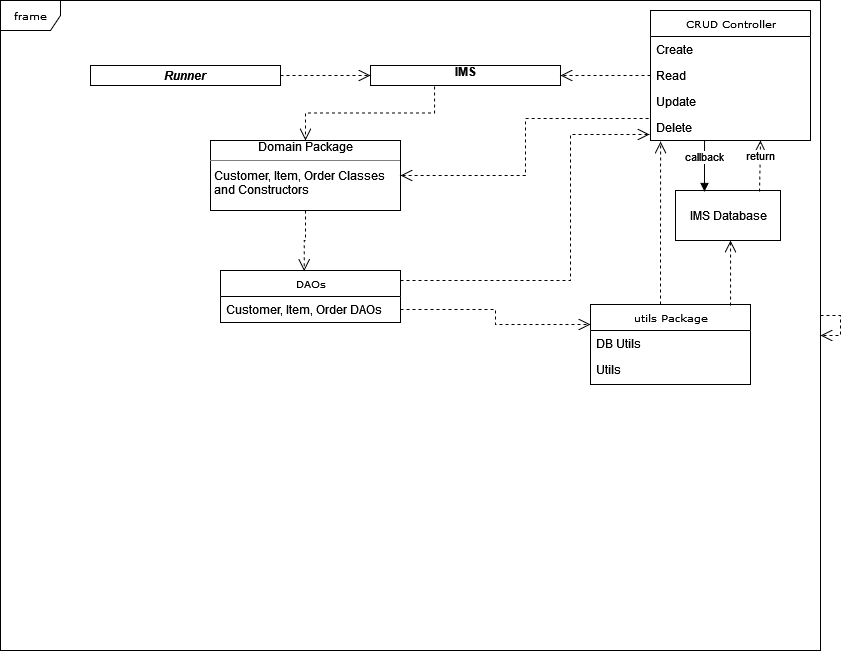

The diagram above was exported from draw.io. Its source (the exported page's mxGraphModel, read from the mxfile embedded in the PNG):
<mxGraphModel dx="1659" dy="452" grid="1" gridSize="10" guides="1" tooltips="1" connect="1" arrows="1" fold="1" page="1" pageScale="1" pageWidth="850" pageHeight="1100" background="none" math="0" shadow="0">
  <root>
    <mxCell id="0" />
    <mxCell id="1" parent="0" />
    <mxCell id="17acba5748e5396b-1" value="frame" style="shape=umlFrame;whiteSpace=wrap;html=1;rounded=0;shadow=0;comic=0;labelBackgroundColor=none;strokeWidth=1;fontFamily=Verdana;fontSize=10;align=center;" parent="1" vertex="1">
      <mxGeometry x="-70" y="70" width="820" height="650" as="geometry" />
    </mxCell>
    <mxCell id="17acba5748e5396b-20" value="CRUD Controller" style="swimlane;html=1;fontStyle=0;childLayout=stackLayout;horizontal=1;startSize=26;fillColor=none;horizontalStack=0;resizeParent=1;resizeLast=0;collapsible=1;marginBottom=0;swimlaneFillColor=#ffffff;rounded=0;shadow=0;comic=0;labelBackgroundColor=none;strokeWidth=1;fontFamily=Verdana;fontSize=10;align=center;" parent="1" vertex="1">
      <mxGeometry x="580" y="80" width="160" height="130" as="geometry" />
    </mxCell>
    <mxCell id="17acba5748e5396b-26" value="Create" style="text;html=1;strokeColor=none;fillColor=none;align=left;verticalAlign=top;spacingLeft=4;spacingRight=4;whiteSpace=wrap;overflow=hidden;rotatable=0;points=[[0,0.5],[1,0.5]];portConstraint=eastwest;" parent="17acba5748e5396b-20" vertex="1">
      <mxGeometry y="26" width="160" height="26" as="geometry" />
    </mxCell>
    <mxCell id="yymPzYbcPn3GjtqZFt0R-1" value="Read" style="text;html=1;strokeColor=none;fillColor=none;align=left;verticalAlign=top;spacingLeft=4;spacingRight=4;whiteSpace=wrap;overflow=hidden;rotatable=0;points=[[0,0.5],[1,0.5]];portConstraint=eastwest;" vertex="1" parent="17acba5748e5396b-20">
      <mxGeometry y="52" width="160" height="26" as="geometry" />
    </mxCell>
    <mxCell id="yymPzYbcPn3GjtqZFt0R-2" value="Update" style="text;html=1;strokeColor=none;fillColor=none;align=left;verticalAlign=top;spacingLeft=4;spacingRight=4;whiteSpace=wrap;overflow=hidden;rotatable=0;points=[[0,0.5],[1,0.5]];portConstraint=eastwest;" vertex="1" parent="17acba5748e5396b-20">
      <mxGeometry y="78" width="160" height="26" as="geometry" />
    </mxCell>
    <mxCell id="yymPzYbcPn3GjtqZFt0R-3" value="Delete" style="text;html=1;strokeColor=none;fillColor=none;align=left;verticalAlign=top;spacingLeft=4;spacingRight=4;whiteSpace=wrap;overflow=hidden;rotatable=0;points=[[0,0.5],[1,0.5]];portConstraint=eastwest;" vertex="1" parent="17acba5748e5396b-20">
      <mxGeometry y="104" width="160" height="26" as="geometry" />
    </mxCell>
    <mxCell id="17acba5748e5396b-30" value="DAOs" style="swimlane;html=1;fontStyle=0;childLayout=stackLayout;horizontal=1;startSize=26;fillColor=none;horizontalStack=0;resizeParent=1;resizeLast=0;collapsible=1;marginBottom=0;swimlaneFillColor=#ffffff;rounded=0;shadow=0;comic=0;labelBackgroundColor=none;strokeWidth=1;fontFamily=Verdana;fontSize=10;align=center;" parent="1" vertex="1">
      <mxGeometry x="150" y="340" width="180" height="52" as="geometry" />
    </mxCell>
    <mxCell id="yymPzYbcPn3GjtqZFt0R-14" value="Customer, Item, Order DAOs" style="text;html=1;strokeColor=none;fillColor=none;align=left;verticalAlign=top;spacingLeft=4;spacingRight=4;whiteSpace=wrap;overflow=hidden;rotatable=0;points=[[0,0.5],[1,0.5]];portConstraint=eastwest;" vertex="1" parent="17acba5748e5396b-30">
      <mxGeometry y="26" width="180" height="26" as="geometry" />
    </mxCell>
    <mxCell id="5d2195bd80daf111-23" style="edgeStyle=orthogonalEdgeStyle;rounded=0;html=1;dashed=1;labelBackgroundColor=none;startFill=0;endArrow=open;endFill=0;endSize=10;fontFamily=Verdana;fontSize=10;" parent="1" source="17acba5748e5396b-1" target="17acba5748e5396b-1" edge="1">
      <mxGeometry relative="1" as="geometry">
        <Array as="points" />
      </mxGeometry>
    </mxCell>
    <mxCell id="5d2195bd80daf111-19" value="&lt;p style=&quot;margin:0px;margin-top:4px;text-align:center;&quot;&gt;&lt;i&gt;&lt;b&gt;Runner&lt;/b&gt;&lt;/i&gt;&lt;b&gt;&lt;/b&gt;&lt;/p&gt;&lt;hr size=&quot;1&quot;&gt;" style="verticalAlign=top;align=left;overflow=fill;fontSize=12;fontFamily=Helvetica;html=1;rounded=0;shadow=0;comic=0;labelBackgroundColor=none;strokeWidth=1" parent="1" vertex="1">
      <mxGeometry x="20" y="135" width="190" height="20" as="geometry" />
    </mxCell>
    <mxCell id="5d2195bd80daf111-29" style="edgeStyle=orthogonalEdgeStyle;rounded=0;html=1;dashed=1;labelBackgroundColor=none;startFill=0;endArrow=open;endFill=0;endSize=10;fontFamily=Verdana;fontSize=10;entryX=0.465;entryY=0.011;entryDx=0;entryDy=0;exitX=0.5;exitY=1;exitDx=0;exitDy=0;entryPerimeter=0;" parent="1" source="5d2195bd80daf111-20" target="17acba5748e5396b-30" edge="1">
      <mxGeometry relative="1" as="geometry">
        <Array as="points" />
      </mxGeometry>
    </mxCell>
    <mxCell id="5d2195bd80daf111-20" value="&lt;span style=&quot;white-space: pre;&quot;&gt;&#09;&lt;/span&gt;&lt;span style=&quot;white-space: pre;&quot;&gt;&#09;&lt;/span&gt;Domain Package&lt;br&gt;&lt;hr size=&quot;1&quot;&gt;&lt;p style=&quot;margin:0px;margin-left:4px;&quot;&gt;Customer, Item, Order Classes&lt;/p&gt;&lt;p style=&quot;margin:0px;margin-left:4px;&quot;&gt;and Constructors&lt;br&gt;&lt;/p&gt;" style="verticalAlign=top;align=left;overflow=fill;fontSize=12;fontFamily=Helvetica;html=1;rounded=0;shadow=0;comic=0;labelBackgroundColor=none;strokeWidth=1" parent="1" vertex="1">
      <mxGeometry x="140" y="210" width="190" height="70" as="geometry" />
    </mxCell>
    <mxCell id="yymPzYbcPn3GjtqZFt0R-8" value="utils Package" style="swimlane;html=1;fontStyle=0;childLayout=stackLayout;horizontal=1;startSize=26;fillColor=none;horizontalStack=0;resizeParent=1;resizeLast=0;collapsible=1;marginBottom=0;swimlaneFillColor=#ffffff;rounded=0;shadow=0;comic=0;labelBackgroundColor=none;strokeWidth=1;fontFamily=Verdana;fontSize=10;align=center;" vertex="1" parent="1">
      <mxGeometry x="520" y="374" width="160" height="80" as="geometry" />
    </mxCell>
    <mxCell id="yymPzYbcPn3GjtqZFt0R-12" value="DB Utils" style="text;html=1;strokeColor=none;fillColor=none;align=left;verticalAlign=top;spacingLeft=4;spacingRight=4;whiteSpace=wrap;overflow=hidden;rotatable=0;points=[[0,0.5],[1,0.5]];portConstraint=eastwest;" vertex="1" parent="yymPzYbcPn3GjtqZFt0R-8">
      <mxGeometry y="26" width="160" height="26" as="geometry" />
    </mxCell>
    <mxCell id="yymPzYbcPn3GjtqZFt0R-18" value="Utils" style="text;html=1;strokeColor=none;fillColor=none;align=left;verticalAlign=top;spacingLeft=4;spacingRight=4;whiteSpace=wrap;overflow=hidden;rotatable=0;points=[[0,0.5],[1,0.5]];portConstraint=eastwest;" vertex="1" parent="yymPzYbcPn3GjtqZFt0R-8">
      <mxGeometry y="52" width="160" height="26" as="geometry" />
    </mxCell>
    <mxCell id="yymPzYbcPn3GjtqZFt0R-15" value="&lt;div align=&quot;center&quot;&gt;&lt;b&gt;IMS&lt;/b&gt;&lt;/div&gt;" style="verticalAlign=top;align=center;overflow=fill;fontSize=12;fontFamily=Helvetica;html=1;rounded=0;shadow=0;comic=0;labelBackgroundColor=none;strokeWidth=1" vertex="1" parent="1">
      <mxGeometry x="300" y="135" width="190" height="20" as="geometry" />
    </mxCell>
    <mxCell id="yymPzYbcPn3GjtqZFt0R-19" value="IMS Database" style="html=1;points=[];perimeter=orthogonalPerimeter;" vertex="1" parent="1">
      <mxGeometry x="605" y="260" width="105" height="50" as="geometry" />
    </mxCell>
    <mxCell id="yymPzYbcPn3GjtqZFt0R-20" value="callback" style="html=1;verticalAlign=bottom;endArrow=block;entryX=0.276;entryY=0.02;rounded=0;exitX=0.244;exitY=1;exitDx=0;exitDy=0;exitPerimeter=0;entryDx=0;entryDy=0;entryPerimeter=0;" edge="1" target="yymPzYbcPn3GjtqZFt0R-19" parent="1">
      <mxGeometry relative="1" as="geometry">
        <mxPoint x="634.04" y="210" as="sourcePoint" />
      </mxGeometry>
    </mxCell>
    <mxCell id="yymPzYbcPn3GjtqZFt0R-21" value="return" style="html=1;verticalAlign=bottom;endArrow=open;dashed=1;endSize=8;exitX=0.8;exitY=0.02;rounded=0;exitDx=0;exitDy=0;exitPerimeter=0;" edge="1" source="yymPzYbcPn3GjtqZFt0R-19" parent="1">
      <mxGeometry relative="1" as="geometry">
        <mxPoint x="690" y="210" as="targetPoint" />
      </mxGeometry>
    </mxCell>
    <mxCell id="yymPzYbcPn3GjtqZFt0R-22" style="edgeStyle=orthogonalEdgeStyle;rounded=0;html=1;dashed=1;labelBackgroundColor=none;startFill=0;endArrow=open;endFill=0;endSize=10;fontFamily=Verdana;fontSize=10;entryX=0;entryY=0.5;entryDx=0;entryDy=0;exitX=1;exitY=0.5;exitDx=0;exitDy=0;" edge="1" parent="1" source="5d2195bd80daf111-19" target="yymPzYbcPn3GjtqZFt0R-15">
      <mxGeometry relative="1" as="geometry">
        <mxPoint x="210" y="140" as="sourcePoint" />
        <mxPoint x="315" y="189" as="targetPoint" />
      </mxGeometry>
    </mxCell>
    <mxCell id="yymPzYbcPn3GjtqZFt0R-23" style="edgeStyle=orthogonalEdgeStyle;rounded=0;html=1;dashed=1;labelBackgroundColor=none;startFill=0;endArrow=open;endFill=0;endSize=10;fontFamily=Verdana;fontSize=10;entryX=0.5;entryY=0;entryDx=0;entryDy=0;exitX=0.337;exitY=1.05;exitDx=0;exitDy=0;exitPerimeter=0;" edge="1" parent="1" source="yymPzYbcPn3GjtqZFt0R-15" target="5d2195bd80daf111-20">
      <mxGeometry relative="1" as="geometry">
        <mxPoint x="490" y="142.5" as="sourcePoint" />
        <mxPoint x="580" y="147.5" as="targetPoint" />
      </mxGeometry>
    </mxCell>
    <mxCell id="yymPzYbcPn3GjtqZFt0R-24" style="edgeStyle=orthogonalEdgeStyle;rounded=0;html=1;dashed=1;labelBackgroundColor=none;startFill=0;endArrow=open;endFill=0;endSize=10;fontFamily=Verdana;fontSize=10;exitX=-0.012;exitY=0.154;exitDx=0;exitDy=0;exitPerimeter=0;entryX=1;entryY=0.5;entryDx=0;entryDy=0;" edge="1" parent="1" source="yymPzYbcPn3GjtqZFt0R-3" target="5d2195bd80daf111-20">
      <mxGeometry relative="1" as="geometry">
        <mxPoint x="570" y="195" as="sourcePoint" />
        <mxPoint x="460" y="230" as="targetPoint" />
      </mxGeometry>
    </mxCell>
    <mxCell id="yymPzYbcPn3GjtqZFt0R-25" style="edgeStyle=orthogonalEdgeStyle;rounded=0;html=1;dashed=1;labelBackgroundColor=none;startFill=0;endArrow=open;endFill=0;endSize=10;fontFamily=Verdana;fontSize=10;entryX=0.524;entryY=1;entryDx=0;entryDy=0;entryPerimeter=0;exitX=0.875;exitY=0.013;exitDx=0;exitDy=0;exitPerimeter=0;" edge="1" parent="1" source="yymPzYbcPn3GjtqZFt0R-8" target="yymPzYbcPn3GjtqZFt0R-19">
      <mxGeometry relative="1" as="geometry">
        <mxPoint x="660" y="370" as="sourcePoint" />
        <mxPoint x="580.85" y="287" as="targetPoint" />
      </mxGeometry>
    </mxCell>
    <mxCell id="yymPzYbcPn3GjtqZFt0R-26" style="edgeStyle=orthogonalEdgeStyle;rounded=0;html=1;dashed=1;labelBackgroundColor=none;startFill=0;endArrow=open;endFill=0;endSize=10;fontFamily=Verdana;fontSize=10;entryX=0.063;entryY=1.038;entryDx=0;entryDy=0;entryPerimeter=0;" edge="1" parent="1" target="yymPzYbcPn3GjtqZFt0R-3">
      <mxGeometry relative="1" as="geometry">
        <mxPoint x="590" y="374" as="sourcePoint" />
        <mxPoint x="592.52" y="310" as="targetPoint" />
      </mxGeometry>
    </mxCell>
    <mxCell id="yymPzYbcPn3GjtqZFt0R-28" style="edgeStyle=orthogonalEdgeStyle;rounded=0;html=1;dashed=1;labelBackgroundColor=none;startFill=0;endArrow=open;endFill=0;endSize=10;fontFamily=Verdana;fontSize=10;exitX=0;exitY=0.5;exitDx=0;exitDy=0;entryX=1;entryY=0.5;entryDx=0;entryDy=0;" edge="1" parent="1" source="yymPzYbcPn3GjtqZFt0R-1" target="yymPzYbcPn3GjtqZFt0R-15">
      <mxGeometry relative="1" as="geometry">
        <mxPoint x="588.0799999999999" y="198.00400000000002" as="sourcePoint" />
        <mxPoint x="340" y="255" as="targetPoint" />
      </mxGeometry>
    </mxCell>
    <mxCell id="yymPzYbcPn3GjtqZFt0R-31" style="edgeStyle=orthogonalEdgeStyle;rounded=0;html=1;dashed=1;labelBackgroundColor=none;startFill=0;endArrow=open;endFill=0;endSize=10;fontFamily=Verdana;fontSize=10;entryX=-0.006;entryY=0.769;entryDx=0;entryDy=0;exitX=1;exitY=0.5;exitDx=0;exitDy=0;entryPerimeter=0;" edge="1" parent="1" target="yymPzYbcPn3GjtqZFt0R-3">
      <mxGeometry relative="1" as="geometry">
        <mxPoint x="330" y="350" as="sourcePoint" />
        <mxPoint x="420" y="350" as="targetPoint" />
        <Array as="points">
          <mxPoint x="500" y="350" />
          <mxPoint x="500" y="204" />
        </Array>
      </mxGeometry>
    </mxCell>
    <mxCell id="yymPzYbcPn3GjtqZFt0R-32" style="edgeStyle=orthogonalEdgeStyle;rounded=0;html=1;dashed=1;labelBackgroundColor=none;startFill=0;endArrow=open;endFill=0;endSize=10;fontFamily=Verdana;fontSize=10;entryX=0;entryY=0.25;entryDx=0;entryDy=0;exitX=1;exitY=0.75;exitDx=0;exitDy=0;" edge="1" parent="1" source="17acba5748e5396b-30" target="yymPzYbcPn3GjtqZFt0R-8">
      <mxGeometry relative="1" as="geometry">
        <mxPoint x="340" y="360" as="sourcePoint" />
        <mxPoint x="589.04" y="213.99400000000003" as="targetPoint" />
      </mxGeometry>
    </mxCell>
  </root>
</mxGraphModel>